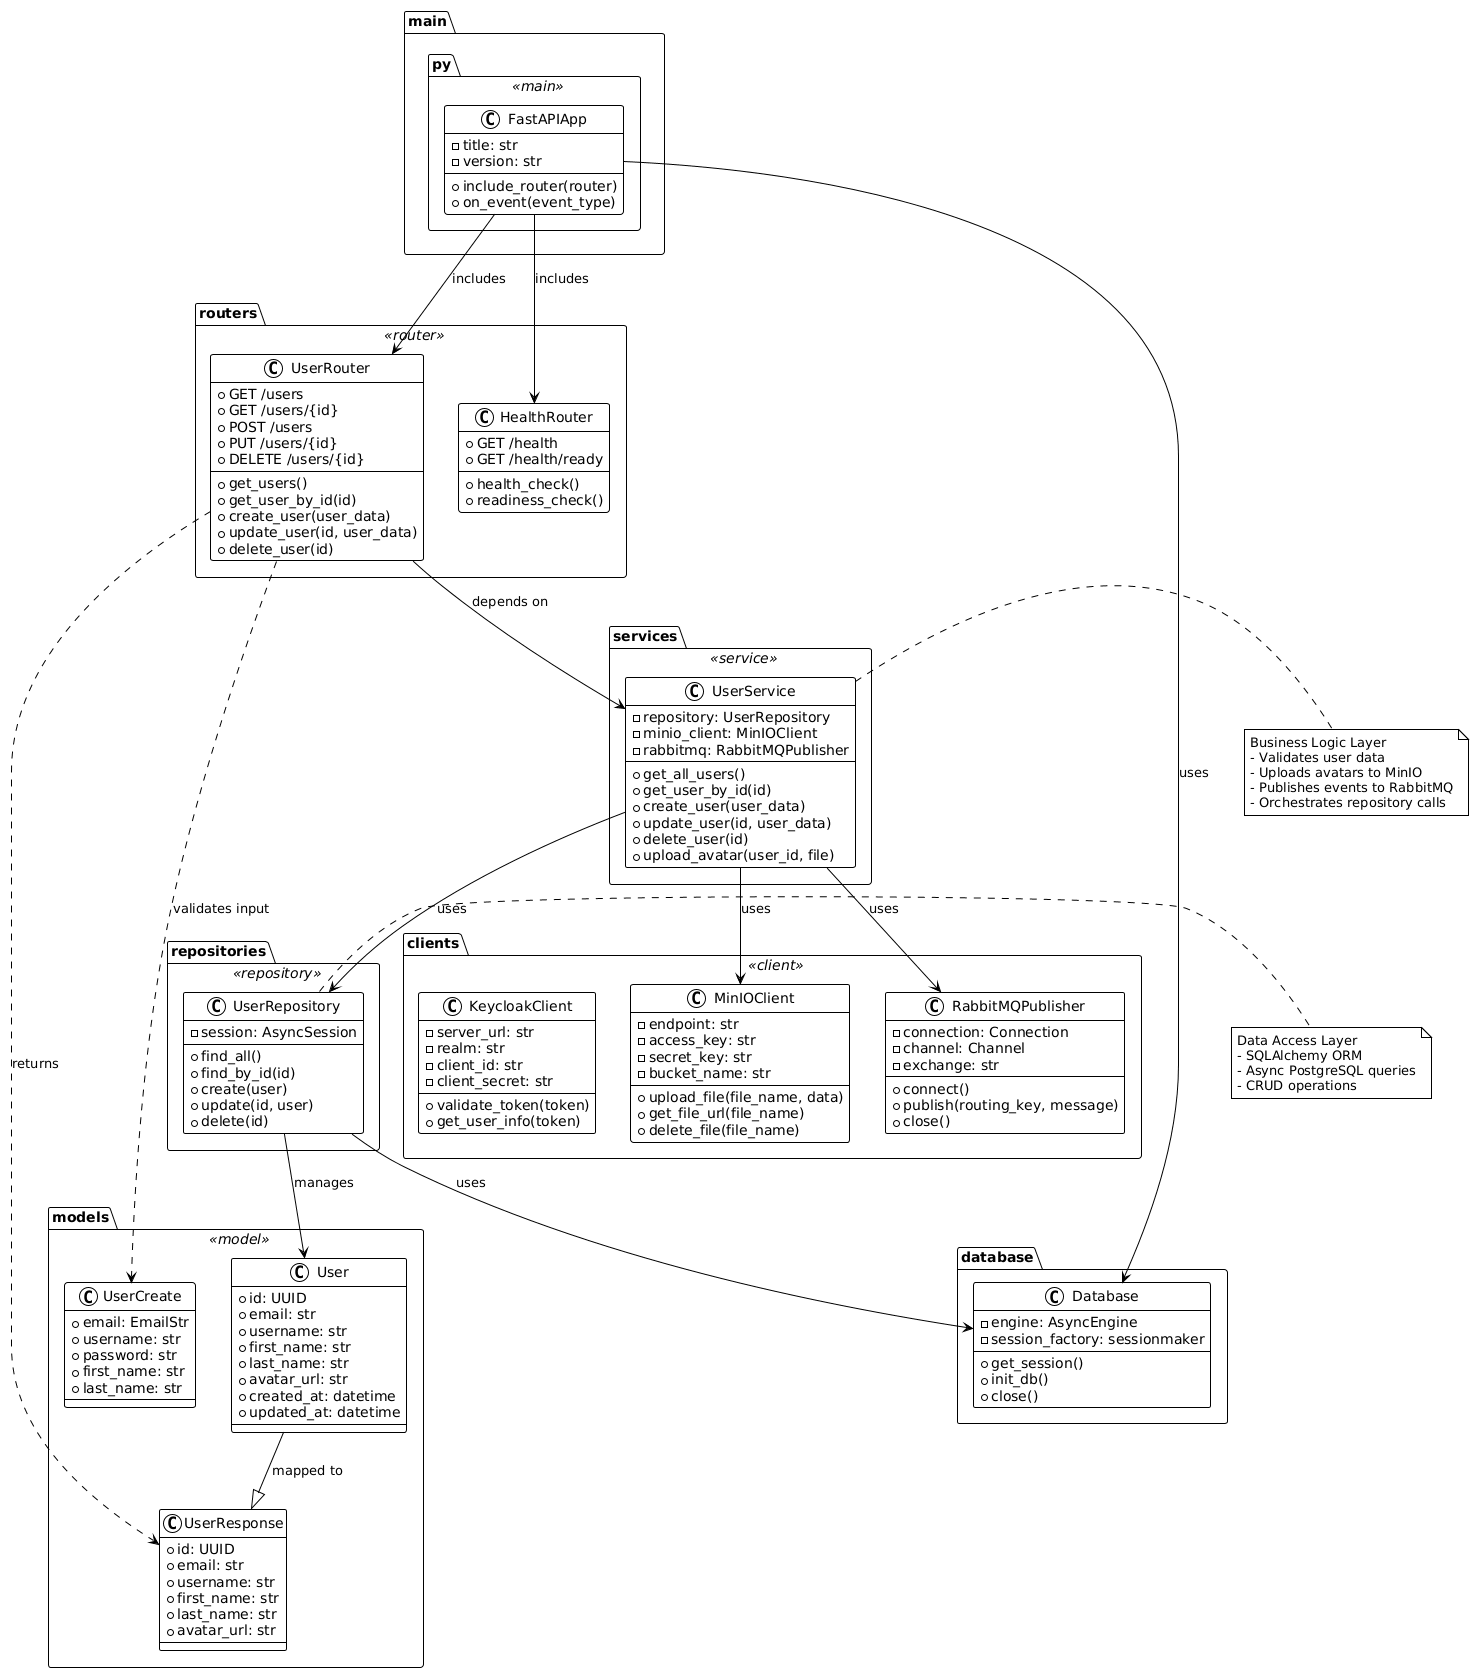

The diagram above was rendered by PlantUML. Its source (embedded in the PNG):
@startuml
!theme plain

skinparam class {
    BackgroundColor<<main>> LightBlue
    BackgroundColor<<router>> LightYellow
    BackgroundColor<<service>> LightGreen
    BackgroundColor<<repository>> LightCoral
    BackgroundColor<<model>> LightCyan
    BackgroundColor<<client>> LightSalmon
}

package "main.py" <<main>> {
    class FastAPIApp {
        - title: str
        - version: str
        + include_router(router)
        + on_event(event_type)
    }
}

package "routers" <<router>> {
    class HealthRouter {
        + GET /health
        + GET /health/ready
        --
        + health_check()
        + readiness_check()
    }
    
    class UserRouter {
        + GET /users
        + GET /users/{id}
        + POST /users
        + PUT /users/{id}
        + DELETE /users/{id}
        --
        + get_users()
        + get_user_by_id(id)
        + create_user(user_data)
        + update_user(id, user_data)
        + delete_user(id)
    }
}

package "services" <<service>> {
    class UserService {
        - repository: UserRepository
        - minio_client: MinIOClient
        - rabbitmq: RabbitMQPublisher
        --
        + get_all_users()
        + get_user_by_id(id)
        + create_user(user_data)
        + update_user(id, user_data)
        + delete_user(id)
        + upload_avatar(user_id, file)
    }
}

package "repositories" <<repository>> {
    class UserRepository {
        - session: AsyncSession
        --
        + find_all()
        + find_by_id(id)
        + create(user)
        + update(id, user)
        + delete(id)
    }
}

package "models" <<model>> {
    class User {
        + id: UUID
        + email: str
        + username: str
        + first_name: str
        + last_name: str
        + avatar_url: str
        + created_at: datetime
        + updated_at: datetime
    }
    
    class UserCreate {
        + email: EmailStr
        + username: str
        + password: str
        + first_name: str
        + last_name: str
    }
    
    class UserResponse {
        + id: UUID
        + email: str
        + username: str
        + first_name: str
        + last_name: str
        + avatar_url: str
    }
}

package "database" {
    class Database {
        - engine: AsyncEngine
        - session_factory: sessionmaker
        --
        + get_session()
        + init_db()
        + close()
    }
}

package "clients" <<client>> {
    class MinIOClient {
        - endpoint: str
        - access_key: str
        - secret_key: str
        - bucket_name: str
        --
        + upload_file(file_name, data)
        + get_file_url(file_name)
        + delete_file(file_name)
    }
    
    class RabbitMQPublisher {
        - connection: Connection
        - channel: Channel
        - exchange: str
        --
        + connect()
        + publish(routing_key, message)
        + close()
    }
    
    class KeycloakClient {
        - server_url: str
        - realm: str
        - client_id: str
        - client_secret: str
        --
        + validate_token(token)
        + get_user_info(token)
    }
}

' Relationships
FastAPIApp --> HealthRouter : includes
FastAPIApp --> UserRouter : includes
FastAPIApp --> Database : uses

UserRouter --> UserService : depends on

UserService --> UserRepository : uses
UserService --> MinIOClient : uses
UserService --> RabbitMQPublisher : uses

UserRepository --> Database : uses
UserRepository --> User : manages

UserRouter ..> UserCreate : validates input
UserRouter ..> UserResponse : returns

User --|> UserResponse : mapped to

note right of UserService
    Business Logic Layer
    - Validates user data
    - Uploads avatars to MinIO
    - Publishes events to RabbitMQ
    - Orchestrates repository calls
end note

note right of UserRepository
    Data Access Layer
    - SQLAlchemy ORM
    - Async PostgreSQL queries
    - CRUD operations
end note
@enduml